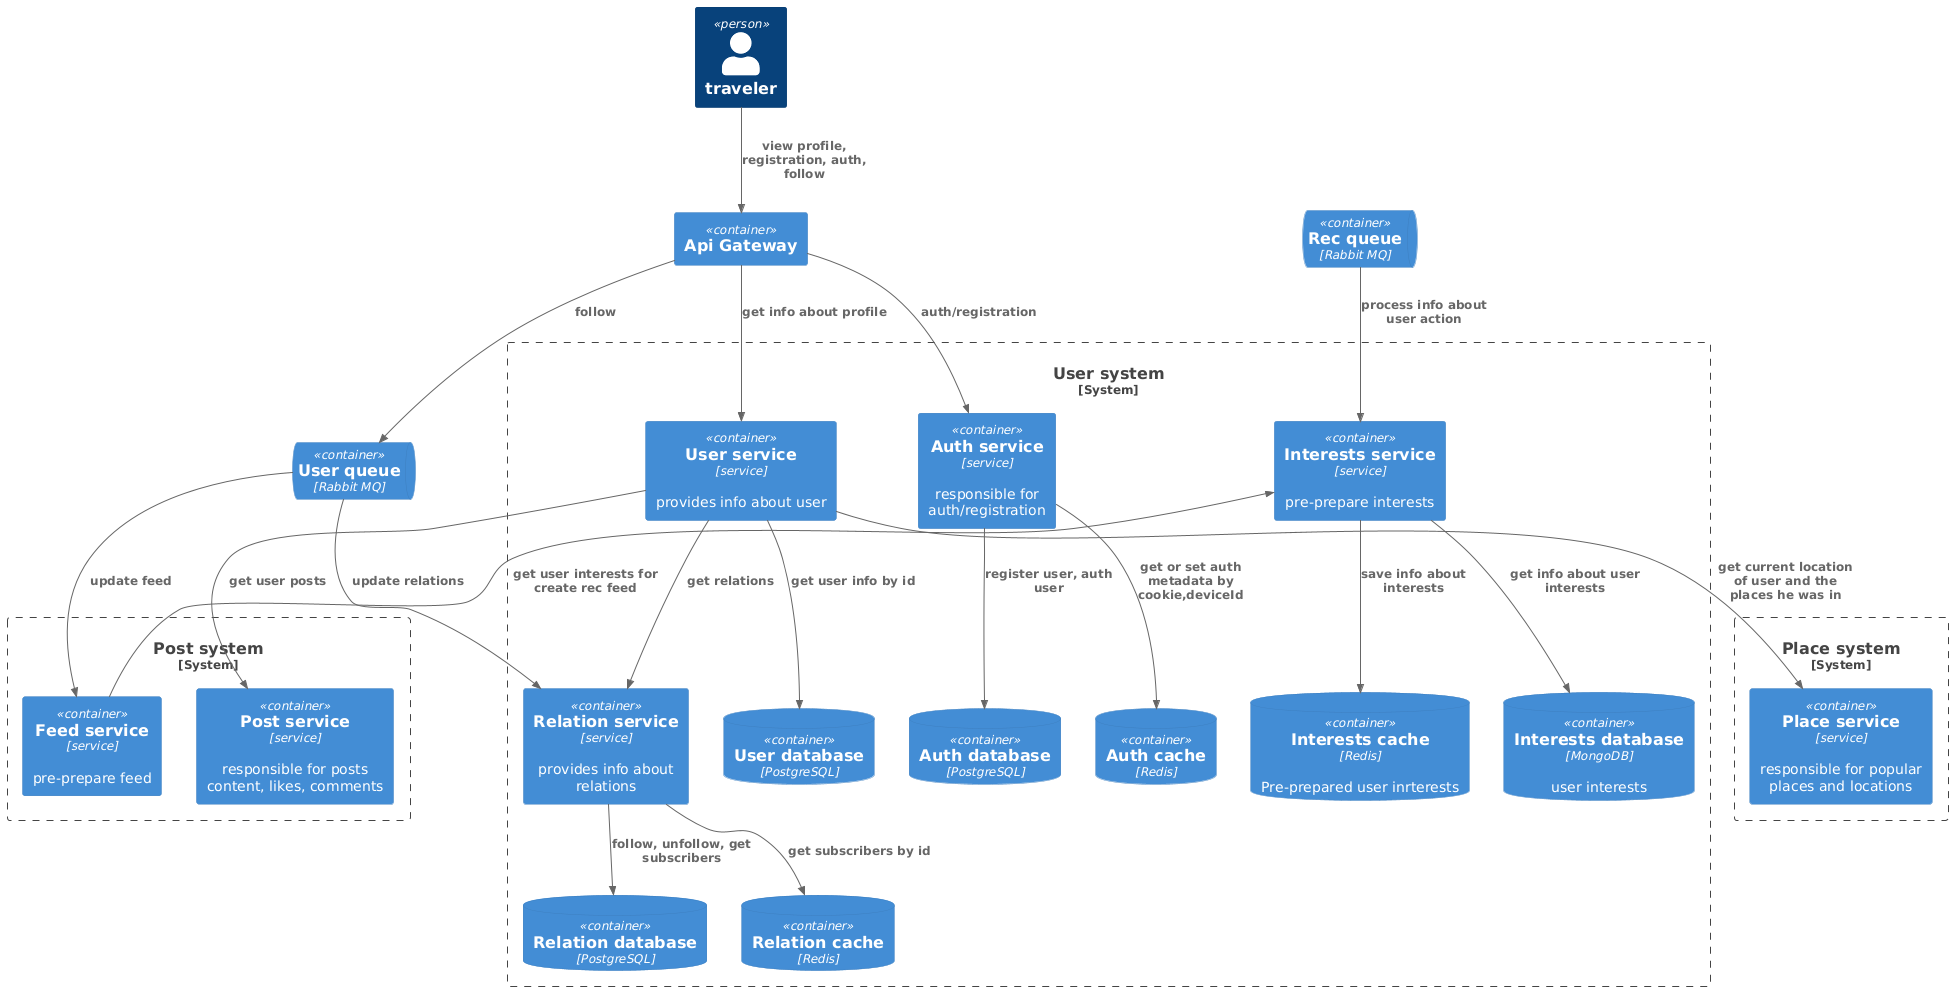

The diagram above was rendered by PlantUML. Its source (embedded in the PNG):
@startuml
!include https://raw.githubusercontent.com/plantuml-stdlib/C4-PlantUML/master/C4_Container.puml
Person(traveler, "traveler")


System_Boundary(userSystem, "User system") {
   Container(userService, "User service", "service", "provides info about user")
   ContainerDb(userDb, "User database", "PostgreSQL")
   Container(relationService, "Relation service", "service", "provides info about relations")
   ContainerDb(relationDb, "Relation database", "PostgreSQL")
   ContainerDb(relationCache, "Relation cache", "Redis")
   Container(authService, "Auth service", "service", "responsible for auth/registration")
   ContainerDb(authDb, "Auth database", "PostgreSQL")
   ContainerDb(authCache, "Auth cache", "Redis")
   Container(interestsService, "Interests service", "service", "pre-prepare interests")
   ContainerDb(interestsCache, "Interests cache", "Redis", "Pre-prepared user inrterests")
   ContainerDb(interestsDb, "Interests database", "MongoDB", "user interests")
}


ContainerQueue(userQueue, "User queue", "Rabbit MQ")


System_Boundary(postSystem, "Post system") {
  Container(postService, "Post service", "service", "responsible for posts content, likes, comments")
  Container(feedService, "Feed service", "service", "pre-prepare feed")
}

System_Boundary(placeSystem, "Place system") {
   Container(placeService, "Place service", "service", "responsible for popular places and locations")
}
Container(apiGateway, "Api Gateway")

ContainerQueue(recQueue, "Rec queue", "Rabbit MQ")

Rel(userService, userDb, "get user info by id")
Rel(userService, postService, "get user posts")
Rel(userService, relationService, "get relations")
Rel(userService, placeService, "get current location of user and the places he was in")

Rel(authService, authDb, "register user, auth user")
Rel(authService, authCache, "get or set auth metadata by cookie,deviceId")

Rel(interestsService, interestsDb, "get info about user interests")
Rel(interestsService, interestsCache, "save info about interests")

Rel(relationService, relationDb, "follow, unfollow, get subscribers")
Rel(relationService, relationCache, "get subscribers by id")

Rel(userQueue, relationService, "update relations")
Rel(userQueue, feedService, "update feed")

Rel(traveler, apiGateway, "view profile, registration, auth, follow")

Rel(recQueue, interestsService, "process info about user action")

Rel(feedService, interestsService, "get user interests for create rec feed")


Rel(apiGateway, userService, "get info about profile")
Rel(apiGateway, authService, "auth/registration")
Rel(apiGateway, userQueue, "follow")
@enduml